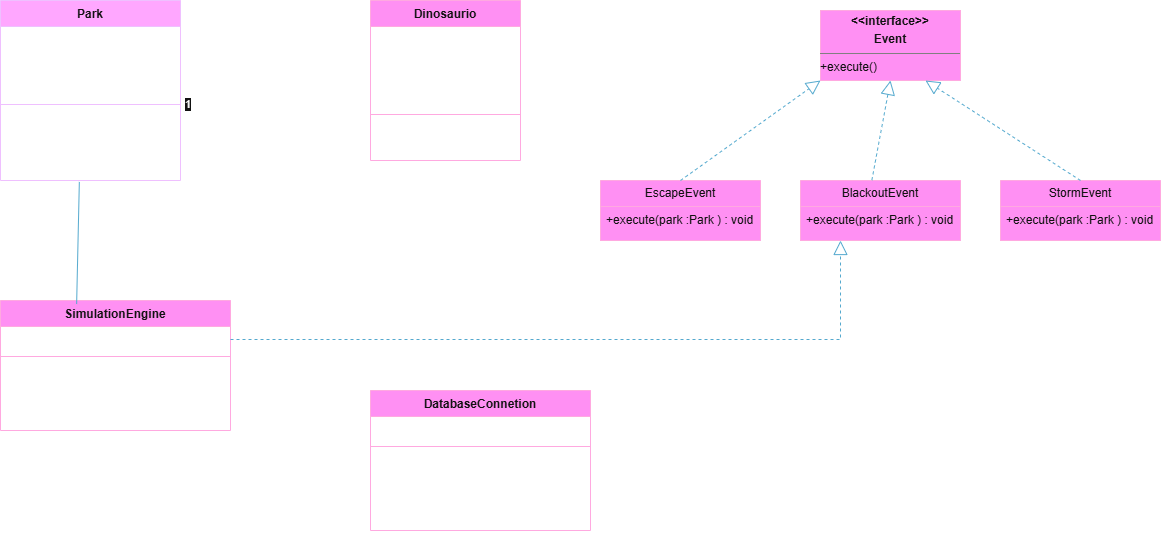

The diagram above was exported from draw.io. Its source (the exported page's mxGraphModel, read from the mxfile embedded in the PNG):
<mxGraphModel dx="1504" dy="371" grid="1" gridSize="10" guides="1" tooltips="1" connect="1" arrows="1" fold="1" page="1" pageScale="1" pageWidth="827" pageHeight="1169" math="0" shadow="0">
  <root>
    <mxCell id="0" />
    <mxCell id="1" parent="0" />
    <mxCell id="J34DJz73mO6L5Gsrz-k1-5" parent="1" style="swimlane;fontStyle=1;align=center;verticalAlign=top;childLayout=stackLayout;horizontal=1;startSize=26;horizontalStack=0;resizeParent=1;resizeParentMax=0;resizeLast=0;collapsible=1;marginBottom=0;whiteSpace=wrap;html=1;fillColor=#6a00ff;fontColor=#ffffff;strokeColor=#3700CC;" value="Park" vertex="1">
      <mxGeometry height="180" width="180" x="-80" y="20" as="geometry" />
    </mxCell>
    <mxCell id="J34DJz73mO6L5Gsrz-k1-6" parent="J34DJz73mO6L5Gsrz-k1-5" style="text;strokeColor=none;fillColor=none;align=left;verticalAlign=top;spacingLeft=4;spacingRight=4;overflow=hidden;rotatable=0;points=[[0,0.5],[1,0.5]];portConstraint=eastwest;whiteSpace=wrap;html=1;" value="- dinosaurios : List&amp;lt;Dinosaurio&amp;gt;&lt;br&gt;- energia : int&lt;br&gt;- visitantes : int" vertex="1">
      <mxGeometry height="74" width="180" y="26" as="geometry" />
    </mxCell>
    <mxCell id="J34DJz73mO6L5Gsrz-k1-7" parent="J34DJz73mO6L5Gsrz-k1-5" style="line;strokeWidth=1;fillColor=none;align=left;verticalAlign=middle;spacingTop=-1;spacingLeft=3;spacingRight=3;rotatable=0;labelPosition=right;points=[];portConstraint=eastwest;strokeColor=inherit;" value="" vertex="1">
      <mxGeometry height="8" width="180" y="100" as="geometry" />
    </mxCell>
    <mxCell id="J34DJz73mO6L5Gsrz-k1-8" parent="J34DJz73mO6L5Gsrz-k1-5" style="text;strokeColor=none;fillColor=none;align=left;verticalAlign=top;spacingLeft=4;spacingRight=4;overflow=hidden;rotatable=0;points=[[0,0.5],[1,0.5]];portConstraint=eastwest;whiteSpace=wrap;html=1;" value="+ reducirEnergia()&lt;br&gt;+ aumentarVisitantes()&lt;br&gt;+ agregarDinosaurio()" vertex="1">
      <mxGeometry height="72" width="180" y="108" as="geometry" />
    </mxCell>
    <mxCell id="J34DJz73mO6L5Gsrz-k1-9" parent="1" style="swimlane;fontStyle=1;align=center;verticalAlign=top;childLayout=stackLayout;horizontal=1;startSize=26;horizontalStack=0;resizeParent=1;resizeParentMax=0;resizeLast=0;collapsible=1;marginBottom=0;whiteSpace=wrap;html=1;fillColor=#d80073;fontColor=#ffffff;strokeColor=#A50040;" value="Dinosaurio" vertex="1">
      <mxGeometry height="160" width="150" x="290" y="20" as="geometry" />
    </mxCell>
    <mxCell id="J34DJz73mO6L5Gsrz-k1-10" parent="J34DJz73mO6L5Gsrz-k1-9" style="text;strokeColor=none;fillColor=none;align=left;verticalAlign=top;spacingLeft=4;spacingRight=4;overflow=hidden;rotatable=0;points=[[0,0.5],[1,0.5]];portConstraint=eastwest;whiteSpace=wrap;html=1;" value="- nombre : String&lt;br&gt;- especie : String&lt;br&gt;- hambre : int&lt;br&gt;- peso : double&lt;br&gt;- peligroso : boolean" vertex="1">
      <mxGeometry height="84" width="150" y="26" as="geometry" />
    </mxCell>
    <mxCell id="J34DJz73mO6L5Gsrz-k1-11" parent="J34DJz73mO6L5Gsrz-k1-9" style="line;strokeWidth=1;fillColor=none;align=left;verticalAlign=middle;spacingTop=-1;spacingLeft=3;spacingRight=3;rotatable=0;labelPosition=right;points=[];portConstraint=eastwest;strokeColor=inherit;" value="" vertex="1">
      <mxGeometry height="8" width="150" y="110" as="geometry" />
    </mxCell>
    <mxCell id="J34DJz73mO6L5Gsrz-k1-12" parent="J34DJz73mO6L5Gsrz-k1-9" style="text;strokeColor=none;fillColor=none;align=left;verticalAlign=top;spacingLeft=4;spacingRight=4;overflow=hidden;rotatable=0;points=[[0,0.5],[1,0.5]];portConstraint=eastwest;whiteSpace=wrap;html=1;" value="+ actualizarEstado()&lt;br&gt;+ getEstado()" vertex="1">
      <mxGeometry height="42" width="150" y="118" as="geometry" />
    </mxCell>
    <mxCell id="J34DJz73mO6L5Gsrz-k1-26" parent="1" style="verticalAlign=top;align=left;overflow=fill;html=1;whiteSpace=wrap;fillColor=#d80073;fontColor=#ffffff;strokeColor=#A50040;" value="&lt;p style=&quot;margin:0px;margin-top:4px;text-align:center;&quot;&gt;&lt;b&gt;&amp;lt;&amp;lt;interface&amp;gt;&amp;gt;&lt;/b&gt;&lt;/p&gt;&lt;p style=&quot;margin:0px;margin-top:4px;text-align:center;&quot;&gt;&lt;b&gt;Event&lt;/b&gt;&lt;/p&gt;&lt;hr size=&quot;1&quot; style=&quot;border-style:solid;&quot;&gt;&lt;div style=&quot;height:2px;&quot;&gt;+execute()&lt;/div&gt;" vertex="1">
      <mxGeometry height="70" width="140" x="740" y="30" as="geometry" />
    </mxCell>
    <mxCell id="J34DJz73mO6L5Gsrz-k1-29" parent="1" style="swimlane;fontStyle=0;childLayout=stackLayout;horizontal=1;startSize=26;fillColor=#d80073;horizontalStack=0;resizeParent=1;resizeParentMax=0;resizeLast=0;collapsible=1;marginBottom=0;whiteSpace=wrap;html=1;fontColor=#ffffff;strokeColor=#A50040;" value="EscapeEvent" vertex="1">
      <mxGeometry height="60" width="160" x="520" y="200" as="geometry" />
    </mxCell>
    <mxCell id="J34DJz73mO6L5Gsrz-k1-30" parent="J34DJz73mO6L5Gsrz-k1-29" style="text;strokeColor=#A50040;fillColor=#d80073;align=left;verticalAlign=top;spacingLeft=4;spacingRight=4;overflow=hidden;rotatable=0;points=[[0,0.5],[1,0.5]];portConstraint=eastwest;whiteSpace=wrap;html=1;fontColor=#ffffff;" value="+execute(park :Park ) : void&lt;div&gt;&lt;br&gt;&lt;/div&gt;" vertex="1">
      <mxGeometry height="34" width="160" y="26" as="geometry" />
    </mxCell>
    <mxCell id="J34DJz73mO6L5Gsrz-k1-33" parent="1" style="swimlane;fontStyle=0;childLayout=stackLayout;horizontal=1;startSize=26;fillColor=#d80073;horizontalStack=0;resizeParent=1;resizeParentMax=0;resizeLast=0;collapsible=1;marginBottom=0;whiteSpace=wrap;html=1;fontColor=#ffffff;strokeColor=#A50040;" value="BlackoutEvent" vertex="1">
      <mxGeometry height="60" width="160" x="720" y="200" as="geometry" />
    </mxCell>
    <mxCell id="J34DJz73mO6L5Gsrz-k1-34" parent="J34DJz73mO6L5Gsrz-k1-33" style="text;strokeColor=#A50040;fillColor=#d80073;align=left;verticalAlign=top;spacingLeft=4;spacingRight=4;overflow=hidden;rotatable=0;points=[[0,0.5],[1,0.5]];portConstraint=eastwest;whiteSpace=wrap;html=1;fontColor=#ffffff;" value="+execute(park :Park ) : void&lt;div&gt;&lt;br&gt;&lt;/div&gt;" vertex="1">
      <mxGeometry height="34" width="160" y="26" as="geometry" />
    </mxCell>
    <mxCell id="J34DJz73mO6L5Gsrz-k1-37" parent="1" style="swimlane;fontStyle=0;childLayout=stackLayout;horizontal=1;startSize=26;fillColor=#d80073;horizontalStack=0;resizeParent=1;resizeParentMax=0;resizeLast=0;collapsible=1;marginBottom=0;whiteSpace=wrap;html=1;fontColor=#ffffff;strokeColor=#A50040;" value="StormEvent" vertex="1">
      <mxGeometry height="60" width="160" x="920" y="200" as="geometry" />
    </mxCell>
    <mxCell id="J34DJz73mO6L5Gsrz-k1-38" parent="J34DJz73mO6L5Gsrz-k1-37" style="text;strokeColor=#A50040;fillColor=#d80073;align=left;verticalAlign=top;spacingLeft=4;spacingRight=4;overflow=hidden;rotatable=0;points=[[0,0.5],[1,0.5]];portConstraint=eastwest;whiteSpace=wrap;html=1;fontColor=#ffffff;" value="+execute(park :Park ) : void&lt;div&gt;&lt;br&gt;&lt;/div&gt;" vertex="1">
      <mxGeometry height="34" width="160" y="26" as="geometry" />
    </mxCell>
    <mxCell id="J34DJz73mO6L5Gsrz-k1-39" parent="1" style="swimlane;fontStyle=1;align=center;verticalAlign=top;childLayout=stackLayout;horizontal=1;startSize=26;horizontalStack=0;resizeParent=1;resizeParentMax=0;resizeLast=0;collapsible=1;marginBottom=0;whiteSpace=wrap;html=1;fillColor=#d80073;fontColor=#ffffff;strokeColor=#A50040;" value="SimulationEngine" vertex="1">
      <mxGeometry height="130" width="230" x="-80" y="320" as="geometry" />
    </mxCell>
    <mxCell id="J34DJz73mO6L5Gsrz-k1-40" parent="J34DJz73mO6L5Gsrz-k1-39" style="text;strokeColor=none;fillColor=none;align=left;verticalAlign=top;spacingLeft=4;spacingRight=4;overflow=hidden;rotatable=0;points=[[0,0.5],[1,0.5]];portConstraint=eastwest;whiteSpace=wrap;html=1;" value="-park : Park" vertex="1">
      <mxGeometry height="26" width="230" y="26" as="geometry" />
    </mxCell>
    <mxCell id="J34DJz73mO6L5Gsrz-k1-41" parent="J34DJz73mO6L5Gsrz-k1-39" style="line;strokeWidth=1;fillColor=none;align=left;verticalAlign=middle;spacingTop=-1;spacingLeft=3;spacingRight=3;rotatable=0;labelPosition=right;points=[];portConstraint=eastwest;strokeColor=inherit;" value="" vertex="1">
      <mxGeometry height="8" width="230" y="52" as="geometry" />
    </mxCell>
    <mxCell id="J34DJz73mO6L5Gsrz-k1-42" parent="J34DJz73mO6L5Gsrz-k1-39" style="text;strokeColor=none;fillColor=none;align=left;verticalAlign=top;spacingLeft=4;spacingRight=4;overflow=hidden;rotatable=0;points=[[0,0.5],[1,0.5]];portConstraint=eastwest;whiteSpace=wrap;html=1;" value="&lt;div&gt;+ SimulationEngine(park : Park)&lt;/div&gt;&lt;div&gt;+ runSimulation() : void&lt;/div&gt;&lt;div&gt;+ ejecutarEvento(evento : Event) : void&lt;/div&gt;" vertex="1">
      <mxGeometry height="70" width="230" y="60" as="geometry" />
    </mxCell>
    <mxCell id="J34DJz73mO6L5Gsrz-k1-43" parent="1" style="swimlane;fontStyle=1;align=center;verticalAlign=top;childLayout=stackLayout;horizontal=1;startSize=26;horizontalStack=0;resizeParent=1;resizeParentMax=0;resizeLast=0;collapsible=1;marginBottom=0;whiteSpace=wrap;html=1;fillColor=#d80073;fontColor=#ffffff;strokeColor=#A50040;" value="DatabaseConnetion" vertex="1">
      <mxGeometry height="140" width="220" x="290" y="410" as="geometry" />
    </mxCell>
    <mxCell id="J34DJz73mO6L5Gsrz-k1-44" parent="J34DJz73mO6L5Gsrz-k1-43" style="text;strokeColor=none;fillColor=none;align=left;verticalAlign=top;spacingLeft=4;spacingRight=4;overflow=hidden;rotatable=0;points=[[0,0.5],[1,0.5]];portConstraint=eastwest;whiteSpace=wrap;html=1;" value="-instance : Connetion&amp;nbsp;" vertex="1">
      <mxGeometry height="26" width="220" y="26" as="geometry" />
    </mxCell>
    <mxCell id="J34DJz73mO6L5Gsrz-k1-45" parent="J34DJz73mO6L5Gsrz-k1-43" style="line;strokeWidth=1;fillColor=none;align=left;verticalAlign=middle;spacingTop=-1;spacingLeft=3;spacingRight=3;rotatable=0;labelPosition=right;points=[];portConstraint=eastwest;strokeColor=inherit;" value="" vertex="1">
      <mxGeometry height="8" width="220" y="52" as="geometry" />
    </mxCell>
    <mxCell id="J34DJz73mO6L5Gsrz-k1-46" parent="J34DJz73mO6L5Gsrz-k1-43" style="text;strokeColor=none;fillColor=none;align=left;verticalAlign=top;spacingLeft=4;spacingRight=4;overflow=hidden;rotatable=0;points=[[0,0.5],[1,0.5]];portConstraint=eastwest;whiteSpace=wrap;html=1;" value="&lt;div&gt;- DatabaseConnection()&lt;/div&gt;&lt;div&gt;+ getlnstance() : DatabaseConnection&lt;/div&gt;&lt;div&gt;+ getConnection() : Connection&lt;/div&gt;" vertex="1">
      <mxGeometry height="80" width="220" y="60" as="geometry" />
    </mxCell>
    <mxCell id="J34DJz73mO6L5Gsrz-k1-49" edge="1" parent="1" source="J34DJz73mO6L5Gsrz-k1-39" style="endArrow=none;html=1;rounded=0;entryX=0.438;entryY=1.02;entryDx=0;entryDy=0;entryPerimeter=0;exitX=0.331;exitY=0.027;exitDx=0;exitDy=0;exitPerimeter=0;fillColor=#b1ddf0;strokeColor=#10739e;" target="J34DJz73mO6L5Gsrz-k1-8" value="">
      <mxGeometry height="50" relative="1" width="50" as="geometry">
        <mxPoint x="-1" y="310" as="sourcePoint" />
        <mxPoint x="80" y="270" as="targetPoint" />
      </mxGeometry>
    </mxCell>
    <mxCell id="J34DJz73mO6L5Gsrz-k1-50" edge="1" parent="1" source="J34DJz73mO6L5Gsrz-k1-8" style="endArrow=open;html=1;endSize=12;startArrow=diamondThin;startSize=14;startFill=1;edgeStyle=orthogonalEdgeStyle;align=left;verticalAlign=bottom;rounded=0;exitX=1.018;exitY=0.11;exitDx=0;exitDy=0;exitPerimeter=0;entryX=-0.019;entryY=0.871;entryDx=0;entryDy=0;entryPerimeter=0;" target="J34DJz73mO6L5Gsrz-k1-10" value="1">
      <mxGeometry relative="1" x="-1" y="3" as="geometry">
        <mxPoint x="130" y="160" as="sourcePoint" />
        <mxPoint x="290" y="160" as="targetPoint" />
      </mxGeometry>
    </mxCell>
    <mxCell id="J34DJz73mO6L5Gsrz-k1-52" edge="1" parent="1" source="J34DJz73mO6L5Gsrz-k1-29" style="endArrow=block;dashed=1;endFill=0;endSize=12;html=1;rounded=0;entryX=0;entryY=1;entryDx=0;entryDy=0;fillColor=#b1ddf0;strokeColor=#10739e;exitX=0.5;exitY=0;exitDx=0;exitDy=0;" target="J34DJz73mO6L5Gsrz-k1-26" value="">
      <mxGeometry relative="1" width="160" as="geometry">
        <mxPoint x="590" y="198.95" as="sourcePoint" />
        <mxPoint x="750" y="198.95" as="targetPoint" />
      </mxGeometry>
    </mxCell>
    <mxCell id="J34DJz73mO6L5Gsrz-k1-53" edge="1" parent="1" source="J34DJz73mO6L5Gsrz-k1-33" style="endArrow=block;dashed=1;endFill=0;endSize=12;html=1;rounded=0;exitX=0.446;exitY=-0.006;exitDx=0;exitDy=0;exitPerimeter=0;entryX=0.5;entryY=1;entryDx=0;entryDy=0;fillColor=#b1ddf0;strokeColor=#10739e;" target="J34DJz73mO6L5Gsrz-k1-26" value="">
      <mxGeometry relative="1" width="160" as="geometry">
        <mxPoint x="700" y="160" as="sourcePoint" />
        <mxPoint x="860" y="160" as="targetPoint" />
      </mxGeometry>
    </mxCell>
    <mxCell id="J34DJz73mO6L5Gsrz-k1-54" edge="1" parent="1" source="J34DJz73mO6L5Gsrz-k1-37" style="endArrow=block;dashed=1;endFill=0;endSize=12;html=1;rounded=0;exitX=0.5;exitY=0;exitDx=0;exitDy=0;entryX=0.75;entryY=1;entryDx=0;entryDy=0;fillColor=#b1ddf0;strokeColor=#10739e;" target="J34DJz73mO6L5Gsrz-k1-26" value="">
      <mxGeometry relative="1" width="160" as="geometry">
        <mxPoint x="700" y="160" as="sourcePoint" />
        <mxPoint x="860" y="160" as="targetPoint" />
      </mxGeometry>
    </mxCell>
    <mxCell id="J34DJz73mO6L5Gsrz-k1-55" edge="1" parent="1" source="J34DJz73mO6L5Gsrz-k1-40" style="endArrow=block;dashed=1;endFill=0;endSize=12;html=1;rounded=0;exitX=1;exitY=0.5;exitDx=0;exitDy=0;entryX=0.25;entryY=1;entryDx=0;entryDy=0;fillColor=#b1ddf0;strokeColor=#10739e;" target="J34DJz73mO6L5Gsrz-k1-33" value="">
      <mxGeometry relative="1" width="160" as="geometry">
        <Array as="points">
          <mxPoint x="760" y="359" />
        </Array>
        <mxPoint x="390" y="330" as="sourcePoint" />
        <mxPoint x="550" y="330" as="targetPoint" />
      </mxGeometry>
    </mxCell>
    <mxCell id="J34DJz73mO6L5Gsrz-k1-57" parent="1" style="text;html=1;whiteSpace=wrap;strokeColor=none;fillColor=none;align=center;verticalAlign=middle;rounded=0;" value="usa" vertex="1">
      <mxGeometry height="30" width="60" x="430" y="320" as="geometry" />
    </mxCell>
    <mxCell id="J34DJz73mO6L5Gsrz-k1-58" parent="1" style="text;html=1;whiteSpace=wrap;strokeColor=none;fillColor=none;align=center;verticalAlign=middle;rounded=0;" value="realiza" vertex="1">
      <mxGeometry height="30" width="60" x="840" y="150" as="geometry" />
    </mxCell>
    <mxCell id="J34DJz73mO6L5Gsrz-k1-59" parent="1" style="text;html=1;whiteSpace=wrap;strokeColor=none;fillColor=none;align=center;verticalAlign=middle;rounded=0;" value="1" vertex="1">
      <mxGeometry height="30" width="60" x="-20" y="200" as="geometry" />
    </mxCell>
    <mxCell id="J34DJz73mO6L5Gsrz-k1-60" parent="1" style="text;html=1;whiteSpace=wrap;strokeColor=none;fillColor=none;align=center;verticalAlign=middle;rounded=0;" value="1" vertex="1">
      <mxGeometry height="30" width="60" x="-20" y="290" as="geometry" />
    </mxCell>
    <mxCell id="J34DJz73mO6L5Gsrz-k1-61" parent="1" style="text;html=1;whiteSpace=wrap;strokeColor=none;fillColor=none;align=center;verticalAlign=middle;rounded=0;" value="usa/controla" vertex="1">
      <mxGeometry height="30" width="60" x="30" y="230" as="geometry" />
    </mxCell>
    <mxCell id="J34DJz73mO6L5Gsrz-k1-62" parent="1" style="text;html=1;whiteSpace=wrap;strokeColor=none;fillColor=none;align=center;verticalAlign=middle;rounded=0;" value="1" vertex="1">
      <mxGeometry height="30" width="60" x="240" y="85" as="geometry" />
    </mxCell>
    <mxCell id="J34DJz73mO6L5Gsrz-k1-63" parent="1" style="text;html=1;whiteSpace=wrap;strokeColor=none;fillColor=none;align=center;verticalAlign=middle;rounded=0;" value="contiene" vertex="1">
      <mxGeometry height="30" width="60" x="160" y="150" as="geometry" />
    </mxCell>
  </root>
</mxGraphModel>